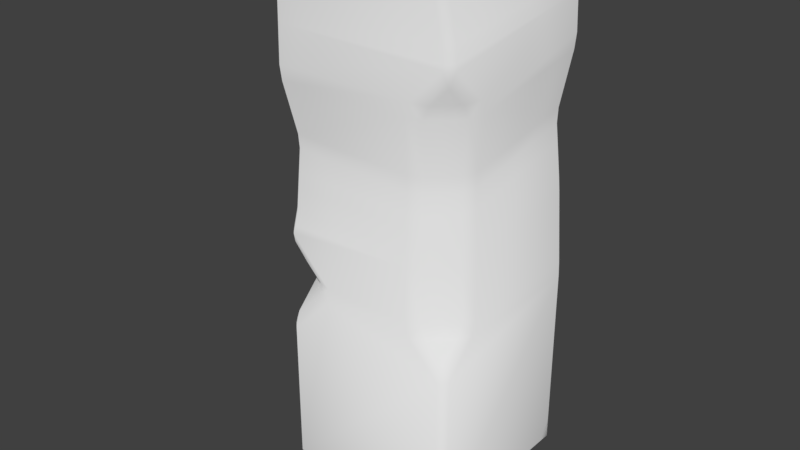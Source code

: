 # Source: tofuChar.blend  (saved by Blender 2.79.0; exported with 4.5.12 LTS)
import bpy
from mathutils import Matrix  # noqa: F401  (used for matrix-valued properties, if any)

bpy.ops.wm.read_factory_settings(use_empty=True)
scene = bpy.context.scene
scene.name = 'Scene'

# ---- collections
col_collection_1 = bpy.data.collections.new('Collection 1'); scene.collection.children.link(col_collection_1)

# ---- materials (node trees are filled in below, after node groups)
mat_tofu = bpy.data.materials.new('tofu')
mat_tofu.alpha_threshold = 0.0
mat_tofu.diffuse_color = (1.0, 0.9217, 0.4691, 1.0)
mat_tofu.roughness = 0.5
mat_tofu.line_color = (0.0, 0.0, 0.0, 1.0)

# ---- material node trees
mat_tofu.use_nodes = True; mat_tofu.node_tree.nodes.clear()
_N = mat_tofu.node_tree.nodes; _L = mat_tofu.node_tree.links
n0 = _N.new('ShaderNodeOutputMaterial'); n0.name = 'Material Output'; n0.location = (300, 300)
n1 = _N.new('ShaderNodeBsdfDiffuse'); n1.name = 'Diffuse BSDF'; n1.location = (77, 297)
n1.inputs[1].default_value = 0.5
_L.new(n1.outputs[0], n0.inputs[0])
n0.is_active_output = True

# ---- world
world_world = bpy.data.worlds.new('World'); scene.world = world_world
world_world.color = (0.05088, 0.05088, 0.05088)
world_world.use_sun_shadow = False
world_world.sun_shadow_jitter_overblur = 0.0
world_world.cycles.sampling_method = 'MANUAL'

# ---- meshes
me_cube_001 = bpy.data.meshes.new('Cube.001')
me_cube_001.from_pydata([(0.4021, 0.3698, 0.03288), (0.3698, 0.3698, 0.0006278), (0.3698, 0.4021, 0.03288), (0.4021, -0.3698, 0.03288), (0.3698, -0.4021, 0.03288), (0.3698, -0.3698, 0.0006278), (-0.3698, -0.4021, 0.03288), (-0.4021, -0.3698, 0.03288), (-0.3698, -0.3698, 0.0006278), (-0.3698, 0.4021, 0.03288), (-0.3698, 0.3698, 0.0006278), (-0.4021, 0.3698, 0.03288), (0.3702, 0.3454, 2.734), (0.3698, 0.3115, 2.768), (0.4024, 0.3129, 2.736), (0.4021, -0.3698, 2.79), (0.3698, -0.3699, 2.823), (0.3698, -0.4021, 2.793), (-0.3975, -0.37, 2.791), (-0.3649, -0.4023, 2.793), (-0.3698, -0.3699, 2.823), (-0.4025, 0.3129, 2.736), (-0.3698, 0.3115, 2.768), (-0.3702, 0.3454, 2.734), (0.4021, 0.3698, 0.8561), (0.3698, 0.4021, 0.8561), (0.3686, 0.4003, 0.9205), (0.4008, 0.368, 0.9205), (0.4073, 0.3516, 1.841), (0.3749, 0.385, 1.847), (0.3792, 0.3877, 1.911), (0.4114, 0.3557, 1.906), (-0.414, -0.3791, 1.813), (-0.4086, -0.3752, 1.749), (-0.3757, -0.4071, 1.744), (-0.3818, -0.4114, 1.808), (-0.4021, 0.3698, 0.8561), (-0.4005, 0.368, 0.9205), (-0.3682, 0.4003, 0.9205), (-0.3698, 0.4021, 0.8561), (-0.4088, 0.3519, 1.842), (-0.414, 0.3556, 1.907), (-0.3818, 0.3877, 1.911), (-0.3762, 0.385, 1.847), (0.4021, -0.2313, 0.8561), (0.4004, -0.2115, 0.9205), (0.3776, -0.2665, 0.9205), (0.3757, -0.2973, 0.862), (0.2665, -0.3776, 0.9205), (0.2115, -0.4004, 0.9205), (0.2313, -0.4021, 0.8561), (0.2973, -0.3757, 0.862), (0.4021, -0.3698, 0.7175), (0.3757, -0.3757, 0.7836), (0.3698, -0.4021, 0.7175), (0.2363, -0.4098, 1.808), (0.2153, -0.4074, 1.744), (0.2705, -0.3846, 1.744), (0.303, -0.3834, 1.803), (0.3846, -0.2705, 1.744), (0.4074, -0.2157, 1.749), (0.41, -0.2385, 1.81), (0.3834, -0.303, 1.803), (0.3699, -0.4041, 1.946), (0.3785, -0.3785, 1.881), (0.4041, -0.3699, 1.946), (-0.2473, -0.3757, 0.862), (-0.1813, -0.4021, 0.8561), (-0.1813, -0.4021, 0.9206), (-0.2473, -0.3757, 0.9146), (-0.3667, -0.395, 1.105), (-0.3928, -0.3677, 1.105), (-0.3757, -0.3757, 1.043), (-0.3757, -0.2473, 0.9146), (-0.4021, -0.1813, 0.9206), (-0.4021, -0.1813, 0.8561), (-0.3757, -0.2473, 0.862), (-0.3698, -0.4021, 0.6675), (-0.3757, -0.3757, 0.7336), (-0.4021, -0.3698, 0.6675), (0.356, 0.3817, 1.254), (0.353, 0.3766, 1.319), (0.3853, 0.3447, 1.313), (0.3882, 0.3497, 1.249), (0.3433, 0.3534, 1.614), (0.376, 0.3203, 1.609), (0.3732, 0.3206, 1.544), (0.3409, 0.3524, 1.55), (-0.3844, 0.3497, 1.249), (-0.3807, 0.3447, 1.314), (-0.3484, 0.3766, 1.319), (-0.3521, 0.3817, 1.254), (-0.3687, 0.3205, 1.611), (-0.3359, 0.3534, 1.614), (-0.3329, 0.3524, 1.55), (-0.3652, 0.3204, 1.546), (0.3887, -0.2048, 1.157), (0.3853, -0.2029, 1.222), (0.3625, -0.2582, 1.216), (0.3658, -0.26, 1.152), (0.3759, -0.1982, 1.518), (0.3531, -0.253, 1.512), (0.3504, -0.2515, 1.448), (0.3733, -0.1963, 1.453), (0.1979, -0.3759, 1.514), (0.1964, -0.3732, 1.449), (0.2515, -0.3504, 1.448), (0.253, -0.3531, 1.512), (0.205, -0.3887, 1.151), (0.26, -0.3658, 1.152), (0.2582, -0.3625, 1.216), (0.2031, -0.3853, 1.216), (-0.3575, -0.3933, 1.14), (-0.3486, -0.3855, 1.205), (-0.3809, -0.353, 1.209), (-0.3911, -0.3597, 1.144), (-0.369, -0.3441, 1.538), (-0.365, -0.3406, 1.474), (-0.3328, -0.3731, 1.47), (-0.3361, -0.3763, 1.534), (0.3776, 0.3293, 1.461), (0.381, 0.336, 1.397), (0.3487, 0.3679, 1.402), (0.3453, 0.3612, 1.466), (-0.3385, 0.3612, 1.466), (-0.3428, 0.3679, 1.402), (-0.3751, 0.3359, 1.398), (-0.3708, 0.3292, 1.462), (0.3548, -0.2539, 1.365), (0.3582, -0.2558, 1.3), (0.381, -0.2005, 1.305), (0.3776, -0.1986, 1.371), (0.2558, -0.3582, 1.3), (0.2539, -0.3548, 1.365), (0.1988, -0.3776, 1.365), (0.2007, -0.381, 1.3), (-0.371, -0.3453, 1.374), (-0.3749, -0.3483, 1.309), (-0.3426, -0.3808, 1.305), (-0.3388, -0.3778, 1.369), (0.4094, 0.3475, 2.064), (0.3774, 0.3796, 2.069), (0.3767, 0.3763, 2.133), (0.4087, 0.3442, 2.129), (0.4051, 0.3362, 2.286), (0.375, 0.3682, 2.29), (0.3743, 0.3649, 2.355), (0.4044, 0.3329, 2.351), (0.404, 0.3214, 2.572), (0.4047, 0.3247, 2.507), (0.3726, 0.3568, 2.512), (0.3719, 0.3535, 2.576), (-0.3796, -0.4094, 1.966), (-0.3787, -0.4087, 2.03), (-0.4109, -0.3767, 2.035), (-0.4118, -0.3774, 1.97), (-0.3765, -0.4071, 2.188), (-0.3661, -0.4064, 2.252), (-0.3997, -0.3743, 2.256), (-0.4087, -0.375, 2.192), (-0.3199, -0.4042, 2.474), (-0.3549, -0.372, 2.478), (-0.3589, -0.3727, 2.415), (-0.3233, -0.4047, 2.41), (-0.4118, 0.3475, 2.064), (-0.4109, 0.3442, 2.129), (-0.3787, 0.3763, 2.133), (-0.3796, 0.3796, 2.069), (-0.4087, 0.3361, 2.286), (-0.4078, 0.3328, 2.351), (-0.3756, 0.3649, 2.355), (-0.3765, 0.3682, 2.29), (-0.4023, 0.3215, 2.572), (-0.3725, 0.3535, 2.576), (-0.3734, 0.3568, 2.512), (-0.4032, 0.3248, 2.508), (0.4024, -0.3698, 1.97), (0.3956, -0.3698, 2.034), (0.3622, -0.4023, 2.03), (0.3698, -0.4023, 1.966), (0.3637, -0.3699, 2.192), (0.3638, -0.3698, 2.256), (0.3287, -0.4023, 2.252), (0.3287, -0.4023, 2.188), (0.3698, -0.4022, 2.474), (0.3622, -0.4022, 2.41), (0.3954, -0.3698, 2.414), (0.4022, -0.3698, 2.479)], [], [(25, 2, 9, 39), (12, 151, 173, 23), (32, 155, 164, 41), (80, 26, 38, 91), (4, 54, 50, 67, 77, 6), (85, 28, 60, 100), (27, 83, 96, 45), (58, 62, 64), (187, 148, 14, 15), (31, 140, 176, 65, 61), (47, 51, 53), (119, 104, 56, 34), (46, 99, 109, 48), (101, 59, 57, 107), (76, 78, 66), (1, 5, 8, 10), (82, 121, 130, 97), (7, 79, 75, 36, 11), (49, 108, 112, 70, 68), (139, 134, 105, 118), (29, 84, 93, 43), (89, 114, 137, 126), (141, 30, 42, 167), (87, 123, 124, 94), (98, 129, 132, 110), (113, 111, 135, 138), (74, 71, 115, 88, 37), (55, 63, 179, 152, 35), (69, 72, 73), (177, 143, 144, 180), (127, 136, 117, 95), (120, 86, 103, 131), (122, 81, 90, 125), (128, 102, 106, 133), (160, 184, 17, 19), (153, 178, 183, 156), (181, 147, 149, 186), (92, 116, 33, 40), (157, 182, 185, 163), (154, 159, 168, 165), (145, 142, 166, 171), (158, 162, 175, 169), (150, 146, 170, 174), (13, 22, 20, 16), (161, 18, 21, 172), (0, 1, 2), (3, 4, 5), (6, 7, 8), (9, 10, 11), (12, 13, 14), (15, 16, 17), (18, 19, 20), (21, 22, 23), (24, 25, 26, 27), (28, 29, 30, 31), (32, 33, 34, 35), (36, 37, 38, 39), (40, 41, 42, 43), (44, 45, 46, 47), (48, 49, 50, 51), (52, 53, 54), (55, 56, 57, 58), (59, 60, 61, 62), (63, 64, 65), (66, 67, 68, 69), (70, 71, 72), (73, 74, 75, 76), (77, 78, 79), (80, 81, 82, 83), (84, 85, 86, 87), (88, 89, 90, 91), (92, 93, 94, 95), (96, 97, 98, 99), (100, 101, 102, 103), (104, 105, 106, 107), (108, 109, 110, 111), (112, 113, 114, 115), (116, 117, 118, 119), (120, 121, 122, 123), (124, 125, 126, 127), (128, 129, 130, 131), (132, 133, 134, 135), (136, 137, 138, 139), (140, 141, 142, 143), (144, 145, 146, 147), (148, 149, 150, 151), (152, 153, 154, 155), (156, 157, 158, 159), (160, 161, 162, 163), (164, 165, 166, 167), (168, 169, 170, 171), (172, 173, 174, 175), (176, 177, 178, 179), (180, 181, 182, 183), (184, 185, 186, 187), (0, 3, 5, 1), (1, 10, 9, 2), (151, 12, 14, 148), (4, 6, 8, 5), (7, 11, 10, 8), (160, 19, 18, 161), (172, 21, 23, 173), (13, 16, 15, 14), (12, 23, 22, 13), (16, 20, 19, 17), (20, 22, 21, 18), (2, 25, 24, 0), (84, 29, 28, 85), (11, 36, 39, 9), (92, 40, 43, 93), (29, 43, 42, 30), (25, 39, 38, 26), (32, 41, 40, 33), (52, 44, 47, 53), (46, 48, 51, 47), (50, 54, 53, 51), (63, 55, 58, 64), (57, 59, 62, 58), (61, 65, 64, 62), (100, 60, 59, 101), (108, 49, 48, 109), (27, 45, 44, 24), (54, 4, 3, 52), (55, 35, 34, 56), (31, 61, 60, 28), (187, 15, 17, 184), (77, 67, 66, 78), (68, 70, 72, 69), (71, 74, 73, 72), (75, 79, 78, 76), (49, 68, 67, 50), (79, 7, 6, 77), (36, 75, 74, 37), (119, 34, 33, 116), (26, 80, 83, 27), (123, 87, 86, 120), (37, 88, 91, 38), (127, 95, 94, 124), (45, 96, 99, 46), (131, 103, 102, 128), (56, 104, 107, 57), (135, 111, 110, 132), (98, 110, 109, 99), (101, 107, 106, 102), (82, 97, 96, 83), (85, 100, 103, 86), (87, 94, 93, 84), (80, 91, 90, 81), (70, 112, 115, 71), (88, 115, 114, 89), (112, 108, 111, 113), (139, 118, 117, 136), (104, 119, 118, 105), (116, 92, 95, 117), (76, 66, 69, 73), (81, 122, 121, 82), (89, 126, 125, 90), (97, 130, 129, 98), (105, 134, 133, 106), (113, 138, 137, 114), (134, 139, 138, 135), (136, 127, 126, 137), (122, 125, 124, 123), (120, 131, 130, 121), (128, 133, 132, 129), (30, 141, 140, 31), (142, 145, 144, 143), (146, 150, 149, 147), (35, 152, 155, 32), (153, 156, 159, 154), (157, 163, 162, 158), (41, 164, 167, 42), (165, 168, 171, 166), (169, 175, 174, 170), (150, 174, 173, 151), (145, 171, 170, 146), (141, 167, 166, 142), (154, 165, 164, 155), (158, 169, 168, 159), (161, 172, 175, 162), (65, 176, 179, 63), (152, 179, 178, 153), (176, 140, 143, 177), (177, 180, 183, 178), (156, 183, 182, 157), (180, 144, 147, 181), (181, 186, 185, 182), (186, 149, 148, 187), (163, 185, 184, 160), (0, 24, 44, 52, 3)])
me_cube_001.polygons.foreach_set('use_smooth', [True] * 190)
_uv = me_cube_001.uv_layers.new(name='UVMap')
_uv.uv.foreach_set('vector', [0.4949, 0.5694, 0.4949, 0.8141, 0.2646, 0.8141, 0.2646, 0.5694, 0.495, 0.01072, 0.4955, 0.05754, 0.2637, 0.05754, 0.2644, 0.01072, 0.739, 0.5387, 0.7382, 0.5854, 0.5127, 0.6127, 0.5104, 0.566, 0.4906, 0.4508, 0.4945, 0.5502, 0.2651, 0.5502, 0.2701, 0.4508, 0.2398, 0.009495, 0.2372, 0.2131, 0.1938, 0.2539, 0.066, 0.2525, 0.008329, 0.1958, 0.01073, 0.00704, 0.974, 0.338, 0.9829, 0.3796, 0.8068, 0.3695, 0.8131, 0.3273, 0.9884, 0.1871, 0.983, 0.2591, 0.8108, 0.2486, 0.8086, 0.1966, 0.213, 0.5358, 0.2405, 0.5363, 0.2362, 0.5593, 0.7589, 0.5266, 0.9734, 0.5346, 0.9708, 0.5696, 0.7588, 0.5922, 0.9841, 0.3925, 0.9815, 0.4262, 0.7591, 0.4195, 0.759, 0.4143, 0.7997, 0.3823, 0.7825, 0.1908, 0.7601, 0.2086, 0.7582, 0.1756, 0.01632, 0.4536, 0.1818, 0.4494, 0.1853, 0.5179, 0.002274, 0.5159, 0.2432, 0.2739, 0.2389, 0.3427, 0.2027, 0.342, 0.2052, 0.2732, 0.2338, 0.4499, 0.2421, 0.5189, 0.2031, 0.5181, 0.1996, 0.4493, 0.7001, 0.256, 0.7403, 0.218, 0.7424, 0.2567, 0.7597, 0.7704, 0.99, 0.7704, 0.99, 0.9904, 0.7597, 0.9904, 0.9815, 0.2733, 0.9789, 0.2919, 0.8123, 0.2814, 0.8115, 0.2631, 0.739, 0.009443, 0.738, 0.1982, 0.6791, 0.254, 0.5078, 0.2534, 0.5091, 0.008572, 0.1874, 0.273, 0.1849, 0.3416, 0.01063, 0.3365, 0.007868, 0.3259, 0.06575, 0.2717, 0.01607, 0.4046, 0.1826, 0.4051, 0.1816, 0.4303, 0.0177, 0.4345, 0.4965, 0.2746, 0.4866, 0.3436, 0.2751, 0.3436, 0.2626, 0.2746, 0.5153, 0.3896, 0.7324, 0.3594, 0.7309, 0.389, 0.5181, 0.4147, 0.4973, 0.2087, 0.4978, 0.2556, 0.2608, 0.2556, 0.2615, 0.2087, 0.4859, 0.3626, 0.4873, 0.3875, 0.2743, 0.3875, 0.2761, 0.3626, 0.2377, 0.3619, 0.2361, 0.3868, 0.2011, 0.3861, 0.202, 0.3612, 0.0134, 0.3556, 0.1842, 0.3607, 0.1833, 0.3859, 0.01503, 0.3855, 0.679, 0.2732, 0.7369, 0.3284, 0.7344, 0.34, 0.5138, 0.3705, 0.5083, 0.2726, 0.1915, 0.537, 0.2325, 0.5786, 0.2324, 0.5843, 0.0001515, 0.5818, 0.0, 0.535, 0.7423, 0.2724, 0.7398, 0.31, 0.7001, 0.2717, 0.7592, 0.4345, 0.9805, 0.44, 0.9781, 0.4739, 0.7599, 0.4745, 0.5201, 0.4338, 0.7299, 0.4085, 0.7284, 0.4381, 0.5228, 0.4589, 0.9768, 0.3062, 0.9742, 0.3248, 0.8138, 0.3141, 0.813, 0.2959, 0.4883, 0.4067, 0.4897, 0.4316, 0.2712, 0.4316, 0.273, 0.4067, 0.2349, 0.4059, 0.2333, 0.4308, 0.1994, 0.4302, 0.2004, 0.4053, 0.01686, 0.7332, 0.2305, 0.7355, 0.2293, 0.8304, 0.001785, 0.8279, 0.00021, 0.601, 0.2298, 0.6035, 0.2189, 0.6502, 0.00035, 0.6478, 0.7599, 0.4878, 0.977, 0.4878, 0.9744, 0.5208, 0.7591, 0.5145, 0.5226, 0.4781, 0.7293, 0.4571, 0.7379, 0.5197, 0.5118, 0.5467, 0.003344, 0.667, 0.2186, 0.6694, 0.2284, 0.7163, 0.01605, 0.714, 0.7379, 0.6047, 0.7372, 0.6514, 0.516, 0.6786, 0.5137, 0.6319, 0.4965, 0.1427, 0.497, 0.1896, 0.2618, 0.1896, 0.2625, 0.1427, 0.7371, 0.6705, 0.7371, 0.718, 0.5193, 0.7446, 0.517, 0.6979, 0.4957, 0.07672, 0.4963, 0.1235, 0.2628, 0.1235, 0.2635, 0.07672, 0.9711, 0.5833, 0.9892, 0.7383, 0.7777, 0.7608, 0.7596, 0.6058, 0.7368, 0.737, 0.735, 0.8296, 0.5227, 0.8125, 0.5203, 0.7638, 0.7597, 0.7608, 0.7597, 0.7704, 0.7496, 0.7704, 0.2508, 0.0097, 0.2398, 0.009495, 0.2409, 0.0, 0.7496, 0.00963, 0.739, 0.009443, 0.7396, 0.0, 0.7496, 0.9904, 0.7597, 0.9904, 0.7597, 1.0, 0.9816, 0.5753, 0.9711, 0.5833, 0.9708, 0.5696, 0.7588, 0.5922, 0.7596, 0.6058, 0.7496, 0.6001, 0.735, 0.8296, 0.7456, 0.8305, 0.7354, 0.8393, 0.2544, 0.009665, 0.2646, 7.091e-08, 0.2644, 0.01072, 0.5049, 0.569, 0.4949, 0.5694, 0.4945, 0.5502, 0.5045, 0.5498, 0.5066, 0.2762, 0.4965, 0.2746, 0.4978, 0.2556, 0.5078, 0.2567, 0.739, 0.5387, 0.7379, 0.5197, 0.7485, 0.5185, 0.7496, 0.5376, 0.2545, 0.569, 0.255, 0.5499, 0.2651, 0.5502, 0.2646, 0.5694, 0.2524, 0.2757, 0.2508, 0.2564, 0.2608, 0.2556, 0.2626, 0.2746, 0.8024, 0.183, 0.8086, 0.1966, 0.792, 0.2023, 0.7825, 0.1908, 0.2052, 0.2732, 0.1874, 0.273, 0.1938, 0.2539, 0.215, 0.2559, 0.2482, 0.2133, 0.2396, 0.2329, 0.2372, 0.2131, 0.1915, 0.537, 0.1853, 0.5179, 0.2031, 0.5181, 0.213, 0.5358, 0.7904, 0.3741, 0.8068, 0.3695, 0.7997, 0.3823, 0.7803, 0.3874, 0.2325, 0.5786, 0.2362, 0.5593, 0.2442, 0.5788, 0.04638, 0.2541, 0.066, 0.2525, 0.06575, 0.2717, 0.04618, 0.2698, 0.7459, 0.3284, 0.7369, 0.3284, 0.7398, 0.31, 0.7001, 0.2717, 0.679, 0.2732, 0.6791, 0.254, 0.7001, 0.256, 0.7486, 0.1984, 0.7403, 0.218, 0.738, 0.1982, 0.4906, 0.4508, 0.4897, 0.4316, 0.4997, 0.4328, 0.5006, 0.4521, 0.4866, 0.3436, 0.4968, 0.3446, 0.4959, 0.3639, 0.4859, 0.3626, 0.26, 0.4519, 0.2612, 0.4327, 0.2712, 0.4316, 0.2701, 0.4508, 0.2649, 0.3441, 0.2751, 0.3436, 0.2761, 0.3626, 0.266, 0.3633, 0.8108, 0.2486, 0.8115, 0.2631, 0.7949, 0.2675, 0.7943, 0.2533, 0.8131, 0.3273, 0.7967, 0.3317, 0.7972, 0.3188, 0.8138, 0.3141, 0.1818, 0.4494, 0.1816, 0.4303, 0.1994, 0.4302, 0.1996, 0.4493, 0.1849, 0.3416, 0.2027, 0.342, 0.202, 0.3612, 0.1842, 0.3607, 0.7454, 0.3391, 0.7431, 0.3582, 0.7324, 0.3594, 0.7344, 0.34, 0.7293, 0.4571, 0.7284, 0.4381, 0.7391, 0.437, 0.7399, 0.4561, 0.4973, 0.3888, 0.4984, 0.408, 0.4883, 0.4067, 0.4873, 0.3875, 0.2743, 0.3875, 0.273, 0.4067, 0.2629, 0.4076, 0.2643, 0.3884, 0.7964, 0.3003, 0.7957, 0.286, 0.8123, 0.2814, 0.813, 0.2959, 0.2011, 0.3861, 0.2004, 0.4053, 0.1826, 0.4051, 0.1833, 0.3859, 0.7299, 0.4085, 0.7309, 0.389, 0.7416, 0.388, 0.7406, 0.4072, 0.5072, 0.2097, 0.4973, 0.2087, 0.497, 0.1896, 0.507, 0.1904, 0.5059, 0.1437, 0.4965, 0.1427, 0.4963, 0.1235, 0.5057, 0.1244, 0.5055, 0.05843, 0.5058, 0.07769, 0.4957, 0.07672, 0.4955, 0.05754, 0.7488, 0.5844, 0.7485, 0.6036, 0.7379, 0.6047, 0.7382, 0.5854, 0.7478, 0.6504, 0.7476, 0.6696, 0.7371, 0.6705, 0.7372, 0.6514, 0.7475, 0.7359, 0.7368, 0.737, 0.7371, 0.718, 0.7477, 0.7167, 0.2515, 0.2097, 0.2518, 0.1904, 0.2618, 0.1896, 0.2615, 0.2087, 0.2525, 0.1437, 0.2527, 0.1244, 0.2628, 0.1235, 0.2625, 0.1427, 0.5203, 0.7638, 0.5109, 0.7652, 0.5099, 0.746, 0.5193, 0.7446, 0.2436, 0.5857, 0.2412, 0.6048, 0.2298, 0.6035, 0.2324, 0.5843, 0.2308, 0.6518, 0.2305, 0.6707, 0.2186, 0.6694, 0.2189, 0.6502, 0.2305, 0.7355, 0.2284, 0.7163, 0.2397, 0.7179, 0.2416, 0.7371, 0.7597, 0.7608, 0.99, 0.7608, 0.99, 0.7704, 0.7597, 0.7704, 0.7597, 0.7704, 0.7597, 0.9904, 0.7496, 0.9904, 0.7496, 0.7704, 0.4955, 0.05754, 0.495, 0.01072, 0.505, 0.009665, 0.5055, 0.05843, 1.0, 0.7704, 1.0, 0.9904, 0.99, 0.9904, 0.99, 0.7704, 0.99, 1.0, 0.7597, 1.0, 0.7597, 0.9904, 0.99, 0.9904, 0.7475, 0.7359, 0.7456, 0.8305, 0.735, 0.8296, 0.7368, 0.737, 0.2545, 0.05843, 0.2544, 0.009665, 0.2644, 0.01072, 0.2637, 0.05754, 0.9711, 0.5833, 0.7596, 0.6058, 0.7588, 0.5922, 0.9708, 0.5696, 0.495, 0.01072, 0.2644, 0.01072, 0.2646, 7.091e-08, 0.4949, 0.0, 0.2303, 0.8393, 0.001214, 0.8368, 0.001785, 0.8279, 0.2293, 0.8304, 0.7354, 0.8393, 0.5236, 0.8223, 0.5227, 0.8125, 0.735, 0.8296, 0.4949, 0.8141, 0.4949, 0.5694, 0.5049, 0.569, 0.5049, 0.8137, 0.4866, 0.3436, 0.4965, 0.2746, 0.5066, 0.2762, 0.4968, 0.3446, 0.2545, 0.8137, 0.2545, 0.569, 0.2646, 0.5694, 0.2646, 0.8141, 0.2649, 0.3441, 0.2524, 0.2757, 0.2626, 0.2746, 0.2751, 0.3436, 0.4965, 0.2746, 0.2626, 0.2746, 0.2608, 0.2556, 0.4978, 0.2556, 0.4949, 0.5694, 0.2646, 0.5694, 0.2651, 0.5502, 0.4945, 0.5502, 0.739, 0.5387, 0.5104, 0.566, 0.5118, 0.5467, 0.7379, 0.5197, 0.7594, 0.1561, 0.8024, 0.183, 0.7825, 0.1908, 0.7582, 0.1756, 0.2432, 0.2739, 0.2052, 0.2732, 0.215, 0.2559, 0.2419, 0.2564, 0.1938, 0.2539, 0.2372, 0.2131, 0.2396, 0.2329, 0.215, 0.2559, 0.2325, 0.5786, 0.1915, 0.537, 0.213, 0.5358, 0.2362, 0.5593, 0.2031, 0.5181, 0.2421, 0.5189, 0.2405, 0.5363, 0.213, 0.5358, 0.2508, 0.5388, 0.2442, 0.5788, 0.2362, 0.5593, 0.2405, 0.5363, 0.8131, 0.3273, 0.8068, 0.3695, 0.7904, 0.3741, 0.7967, 0.3317, 0.1849, 0.3416, 0.1874, 0.273, 0.2052, 0.2732, 0.2027, 0.342, 0.9884, 0.1871, 0.8086, 0.1966, 0.8024, 0.183, 0.989, 0.1732, 0.2372, 0.2131, 0.2398, 0.009495, 0.2508, 0.0097, 0.2482, 0.2133, 0.1915, 0.537, 0.0, 0.535, 0.002274, 0.5159, 0.1853, 0.5179, 0.9841, 0.3925, 0.7997, 0.3823, 0.8068, 0.3695, 0.9829, 0.3796, 0.2416, 0.7371, 0.2404, 0.8298, 0.2293, 0.8304, 0.2305, 0.7355, 0.008329, 0.1958, 0.066, 0.2525, 0.04638, 0.2541, 0.0071, 0.2155, 0.06575, 0.2717, 0.007868, 0.3259, 0.005928, 0.3075, 0.04618, 0.2698, 0.7369, 0.3284, 0.679, 0.2732, 0.7001, 0.2717, 0.7398, 0.31, 0.6791, 0.254, 0.738, 0.1982, 0.7403, 0.218, 0.7001, 0.256, 0.1874, 0.273, 0.06575, 0.2717, 0.066, 0.2525, 0.1938, 0.2539, 0.738, 0.1982, 0.739, 0.009443, 0.7496, 0.00963, 0.7486, 0.1984, 0.5078, 0.2534, 0.6791, 0.254, 0.679, 0.2732, 0.5083, 0.2726, 0.7399, 0.4561, 0.7485, 0.5185, 0.7379, 0.5197, 0.7293, 0.4571, 0.4945, 0.5502, 0.4906, 0.4508, 0.5006, 0.4521, 0.5045, 0.5498, 0.4873, 0.3875, 0.4859, 0.3626, 0.4959, 0.3639, 0.4973, 0.3888, 0.255, 0.5499, 0.26, 0.4519, 0.2701, 0.4508, 0.2651, 0.5502, 0.2643, 0.3884, 0.266, 0.3633, 0.2761, 0.3626, 0.2743, 0.3875, 0.8086, 0.1966, 0.8108, 0.2486, 0.7943, 0.2533, 0.792, 0.2023, 0.813, 0.2959, 0.8138, 0.3141, 0.7972, 0.3188, 0.7964, 0.3003, 0.1853, 0.5179, 0.1818, 0.4494, 0.1996, 0.4493, 0.2031, 0.5181, 0.1833, 0.3859, 0.1842, 0.3607, 0.202, 0.3612, 0.2011, 0.3861, 0.2377, 0.3619, 0.202, 0.3612, 0.2027, 0.342, 0.2389, 0.3427, 0.2338, 0.4499, 0.1996, 0.4493, 0.1994, 0.4302, 0.2333, 0.4308, 0.9815, 0.2733, 0.8115, 0.2631, 0.8108, 0.2486, 0.983, 0.2591, 0.974, 0.338, 0.8131, 0.3273, 0.8138, 0.3141, 0.9742, 0.3248, 0.4859, 0.3626, 0.2761, 0.3626, 0.2751, 0.3436, 0.4866, 0.3436, 0.4906, 0.4508, 0.2701, 0.4508, 0.2712, 0.4316, 0.4897, 0.4316, 0.7459, 0.3284, 0.7454, 0.3391, 0.7344, 0.34, 0.7369, 0.3284, 0.5138, 0.3705, 0.7344, 0.34, 0.7324, 0.3594, 0.5153, 0.3896, 0.01063, 0.3365, 0.1849, 0.3416, 0.1842, 0.3607, 0.0134, 0.3556, 0.7406, 0.4072, 0.7391, 0.437, 0.7284, 0.4381, 0.7299, 0.4085, 0.1818, 0.4494, 0.01632, 0.4536, 0.0177, 0.4345, 0.1816, 0.4303, 0.7293, 0.4571, 0.5226, 0.4781, 0.5228, 0.4589, 0.7284, 0.4381, 0.7001, 0.256, 0.7424, 0.2567, 0.7423, 0.2724, 0.7001, 0.2717, 0.4897, 0.4316, 0.4883, 0.4067, 0.4984, 0.408, 0.4997, 0.4328, 0.2612, 0.4327, 0.2629, 0.4076, 0.273, 0.4067, 0.2712, 0.4316, 0.8115, 0.2631, 0.8123, 0.2814, 0.7957, 0.286, 0.7949, 0.2675, 0.1816, 0.4303, 0.1826, 0.4051, 0.2004, 0.4053, 0.1994, 0.4302, 0.7431, 0.3582, 0.7416, 0.388, 0.7309, 0.389, 0.7324, 0.3594, 0.1826, 0.4051, 0.01607, 0.4046, 0.01503, 0.3855, 0.1833, 0.3859, 0.7299, 0.4085, 0.5201, 0.4338, 0.5181, 0.4147, 0.7309, 0.389, 0.4883, 0.4067, 0.273, 0.4067, 0.2743, 0.3875, 0.4873, 0.3875, 0.9768, 0.3062, 0.813, 0.2959, 0.8123, 0.2814, 0.9789, 0.2919, 0.2349, 0.4059, 0.2004, 0.4053, 0.2011, 0.3861, 0.2361, 0.3868, 0.4978, 0.2556, 0.4973, 0.2087, 0.5072, 0.2097, 0.5078, 0.2567, 0.497, 0.1896, 0.4965, 0.1427, 0.5059, 0.1437, 0.507, 0.1904, 0.4963, 0.1235, 0.4957, 0.07672, 0.5058, 0.07769, 0.5057, 0.1244, 0.7496, 0.5376, 0.7488, 0.5844, 0.7382, 0.5854, 0.739, 0.5387, 0.7485, 0.6036, 0.7478, 0.6504, 0.7372, 0.6514, 0.7379, 0.6047, 0.7476, 0.6696, 0.7477, 0.7167, 0.7371, 0.718, 0.7371, 0.6705, 0.2508, 0.2564, 0.2515, 0.2097, 0.2615, 0.2087, 0.2608, 0.2556, 0.2518, 0.1904, 0.2525, 0.1437, 0.2625, 0.1427, 0.2618, 0.1896, 0.2527, 0.1244, 0.2542, 0.07768, 0.2635, 0.07672, 0.2628, 0.1235, 0.4957, 0.07672, 0.2635, 0.07672, 0.2637, 0.05754, 0.4955, 0.05754, 0.4965, 0.1427, 0.2625, 0.1427, 0.2628, 0.1235, 0.4963, 0.1235, 0.4973, 0.2087, 0.2615, 0.2087, 0.2618, 0.1896, 0.497, 0.1896, 0.7379, 0.6047, 0.5137, 0.6319, 0.5127, 0.6127, 0.7382, 0.5854, 0.7371, 0.6705, 0.517, 0.6979, 0.516, 0.6786, 0.7372, 0.6514, 0.7368, 0.737, 0.5203, 0.7638, 0.5193, 0.7446, 0.7371, 0.718, 0.2442, 0.5788, 0.2436, 0.5857, 0.2324, 0.5843, 0.2325, 0.5786, 0.0001515, 0.5818, 0.2324, 0.5843, 0.2298, 0.6035, 0.00021, 0.601, 0.7591, 0.4195, 0.9815, 0.4262, 0.9805, 0.44, 0.7592, 0.4345, 0.2412, 0.6048, 0.2308, 0.6518, 0.2189, 0.6502, 0.2298, 0.6035, 0.00035, 0.6478, 0.2189, 0.6502, 0.2186, 0.6694, 0.003344, 0.667, 0.7599, 0.4745, 0.9781, 0.4739, 0.977, 0.4878, 0.7599, 0.4878, 0.2305, 0.6707, 0.2397, 0.7179, 0.2284, 0.7163, 0.2186, 0.6694, 0.7591, 0.5145, 0.9744, 0.5208, 0.9734, 0.5346, 0.7589, 0.5266, 0.01605, 0.714, 0.2284, 0.7163, 0.2305, 0.7355, 0.01686, 0.7332, 0.9892, 0.0, 0.989, 0.1732, 0.8024, 0.183, 0.7594, 0.1561, 0.7596, 0.01206])
me_cube_001.materials.append(mat_tofu)
me_cube_001.use_remesh_preserve_volume = False
me_cube_001.use_remesh_preserve_attributes = False
me_cube_001.use_mirror_vertex_groups = False
me_cube_001.update()
arm_armature = bpy.data.armatures.new('Armature')  # bones are not reproduced

# ---- objects
ob_tofuarmature = bpy.data.objects.new('tofuArmature', arm_armature)
ob_tofubody = bpy.data.objects.new('tofuBody', me_cube_001)

# ---- transforms, parenting, visibility, modifiers, constraints
ob_tofuarmature.location = (0.0, 0.0, -1.088e-05)
ob_tofuarmature.show_in_front = True
ob_tofuarmature.lineart.crease_threshold = 0.0
ob_tofubody.parent = ob_tofuarmature
ob_tofubody.location = (0.0, 0.0, 0.0)
ob_tofubody.lock_rotations_4d = False
ob_tofubody.empty_display_type = 'ARROWS'
ob_tofubody.lineart.crease_threshold = 0.0
_vg = ob_tofubody.vertex_groups.new(name='Bone')
for _i, _w in zip([0, 1, 2, 3, 4, 5, 6, 7, 8, 9, 10, 11, 24, 25, 26, 27, 28, 33, 34, 36, 37, 38, 39, 40, 44, 45, 46, 47, 48, 49, 50, 51, 52, 53, 54, 56, 57, 59, 60, 66, 67, 68, 69, 70, 71, 72, 73, 74, 75, 76, 77, 78, 79, 80, 81, 82, 83, 85, 86, 88, 89, 90, 91, 92, 95, 96, 97, 98, 99, 100, 101, 102, 103, 104, 105, 106, 107, 108, 109, 110, 111, 112, 113, 114, 115, 116, 117, 118, 119, 120, 121, 122, 125, 126, 127, 128, 129, 130, 131, 132, 133, 134, 135, 136, 137, 138, 139], [0.8419, 0.8653, 0.8351, 0.9393, 0.9427, 0.95, 0.9097, 0.9035, 0.9234, 0.8533, 0.8834, 0.8572, 0.1793, 0.1581, 0.1233, 0.1442, 0.0004326, 0.0009103, 0.001443, 0.1372, 0.1003, 0.09561, 0.1311, 7.824e-05, 0.6127, 0.5441, 0.5606, 0.634, 0.5512, 0.5297, 0.603, 0.6272, 0.7605, 0.7183, 0.7619, 0.004439, 0.004827, 0.004753, 0.004044, 0.2947, 0.3092, 0.2544, 0.2364, 0.1335, 0.1259, 0.1582, 0.2218, 0.2116, 0.2645, 0.2801, 0.583, 0.5008, 0.5733, 0.04029, 0.02541, 0.03317, 0.05341, 0.001566, 0.003282, 0.02163, 0.01069, 0.007992, 0.01788, 0.0002566, 0.001079, 0.2213, 0.1625, 0.1692, 0.2343, 0.0371, 0.03915, 0.05555, 0.05207, 0.03873, 0.05404, 0.05608, 0.04001, 0.2167, 0.2273, 0.1635, 0.1591, 0.1205, 0.0968, 0.08963, 0.1108, 0.007592, 0.01725, 0.02038, 0.009169, 0.004224, 0.01338, 0.006878, 0.00239, 0.004925, 0.001757, 0.08604, 0.1174, 0.1119, 0.08139, 0.1151, 0.08517, 0.08308, 0.1116, 0.04573, 0.0631, 0.06884, 0.04981]): _vg.add([_i], _w, 'REPLACE')
_vg = ob_tofubody.vertex_groups.new(name='Bone.001')
for _i, _w in zip([0, 1, 2, 3, 4, 5, 6, 7, 8, 9, 10, 11, 24, 25, 26, 27, 28, 29, 31, 32, 33, 34, 35, 36, 37, 38, 39, 40, 41, 43, 44, 45, 46, 47, 48, 49, 50, 51, 52, 53, 54, 55, 56, 57, 58, 59, 60, 61, 62, 63, 64, 65, 66, 67, 68, 69, 70, 71, 72, 73, 74, 75, 76, 77, 78, 79, 80, 81, 82, 83, 84, 85, 86, 87, 88, 89, 90, 91, 92, 93, 94, 95, 96, 97, 98, 99, 100, 101, 102, 103, 104, 105, 106, 107, 108, 109, 110, 111, 112, 113, 114, 115, 116, 117, 118, 119, 120, 121, 122, 123, 124, 125, 126, 127, 128, 129, 130, 131, 132, 133, 134, 135, 136, 137, 138, 139, 140, 152, 155, 164, 176, 179], [0.1304, 0.1113, 0.1371, 0.03138, 0.02883, 0.02354, 0.07487, 0.08081, 0.06339, 0.1225, 0.09723, 0.1193, 0.6826, 0.7027, 0.6823, 0.6655, 0.00805, 0.006309, 0.0007226, 0.04257, 0.0589, 0.06069, 0.0436, 0.7199, 0.7023, 0.7044, 0.7252, 0.008848, 0.001389, 0.006296, 0.2692, 0.3, 0.2892, 0.2526, 0.3042, 0.3276, 0.2879, 0.2633, 0.1707, 0.1986, 0.1709, 0.0292, 0.0453, 0.04274, 0.02648, 0.03415, 0.03079, 0.01816, 0.02038, 0.002724, 0.009363, 0.001682, 0.6124, 0.602, 0.6209, 0.6406, 0.554, 0.5534, 0.591, 0.6292, 0.6197, 0.6088, 0.601, 0.3557, 0.4253, 0.3621, 0.2401, 0.1784, 0.1887, 0.2461, 0.05236, 0.05469, 0.07424, 0.06993, 0.2561, 0.193, 0.1821, 0.2456, 0.05512, 0.05224, 0.07018, 0.0747, 0.4219, 0.3852, 0.3998, 0.4258, 0.1042, 0.1086, 0.1447, 0.1388, 0.1174, 0.1541, 0.1518, 0.1154, 0.4492, 0.4382, 0.4113, 0.4162, 0.5243, 0.4568, 0.4469, 0.5199, 0.1232, 0.1583, 0.1621, 0.1255, 0.1046, 0.1378, 0.1293, 0.09921, 0.1006, 0.1316, 0.1403, 0.1065, 0.2119, 0.2828, 0.272, 0.2036, 0.2927, 0.2207, 0.224, 0.2962, 0.2402, 0.3101, 0.3172, 0.2456, 0.0002765, 0.007247, 0.006847, 0.0005671, 0.001023, 0.001825]): _vg.add([_i], _w, 'REPLACE')
_vg = ob_tofubody.vertex_groups.new(name='Bone.002')
for _i, _w in zip([0, 2, 3, 4, 6, 7, 9, 11, 12, 14, 15, 18, 21, 23, 24, 25, 26, 27, 28, 29, 30, 31, 32, 33, 34, 35, 36, 37, 38, 39, 40, 41, 42, 43, 44, 45, 46, 47, 48, 49, 50, 51, 52, 53, 54, 55, 56, 57, 58, 59, 60, 61, 62, 63, 64, 65, 66, 67, 68, 69, 70, 71, 72, 73, 74, 75, 76, 77, 78, 79, 80, 81, 82, 83, 84, 85, 86, 87, 88, 89, 90, 91, 92, 93, 94, 95, 96, 97, 98, 99, 100, 101, 102, 103, 104, 105, 106, 107, 108, 109, 110, 111, 112, 113, 114, 115, 116, 117, 118, 119, 120, 121, 122, 123, 124, 125, 126, 127, 128, 129, 130, 131, 132, 133, 134, 135, 136, 137, 138, 139, 140, 141, 142, 143, 144, 145, 146, 147, 148, 149, 150, 151, 152, 153, 154, 155, 156, 157, 158, 159, 161, 162, 163, 164, 165, 166, 167, 168, 169, 170, 171, 172, 173, 174, 175, 176, 177, 178, 179, 180, 181, 182, 183, 185, 186, 187], [0.004361, 0.004749, 0.002918, 0.002476, 0.002451, 0.002948, 0.004879, 0.004543, 0.0001266, 7.472e-05, 6.649e-06, 4.208e-05, 0.0004687, 0.0005125, 0.1237, 0.1251, 0.1754, 0.1712, 0.2967, 0.2987, 0.2324, 0.23, 0.2168, 0.2749, 0.2719, 0.2146, 0.1292, 0.1779, 0.1811, 0.1303, 0.3132, 0.2454, 0.246, 0.3137, 0.09858, 0.1309, 0.1246, 0.09428, 0.1181, 0.1158, 0.08862, 0.08981, 0.05632, 0.06869, 0.05473, 0.1882, 0.2466, 0.2458, 0.1885, 0.2472, 0.251, 0.1905, 0.1887, 0.1137, 0.1446, 0.1152, 0.07509, 0.07125, 0.09998, 0.09885, 0.248, 0.2558, 0.1995, 0.1213, 0.1396, 0.1045, 0.0975, 0.04894, 0.05989, 0.05195, 0.6481, 0.7025, 0.6854, 0.6298, 0.6384, 0.6324, 0.6889, 0.6956, 0.6435, 0.6994, 0.7129, 0.6578, 0.652, 0.6565, 0.7128, 0.7064, 0.297, 0.3747, 0.3537, 0.2799, 0.5684, 0.5624, 0.5917, 0.6013, 0.5462, 0.5742, 0.5779, 0.5494, 0.2694, 0.271, 0.3438, 0.3418, 0.2817, 0.353, 0.3691, 0.2949, 0.5381, 0.5702, 0.5635, 0.533, 0.7147, 0.7114, 0.7252, 0.7234, 0.7369, 0.737, 0.7258, 0.7293, 0.5558, 0.4898, 0.5061, 0.5678, 0.4772, 0.5423, 0.5388, 0.4753, 0.5425, 0.4946, 0.4823, 0.534, 0.1345, 0.1363, 0.1075, 0.1062, 0.06211, 0.06323, 0.04637, 0.04558, 0.0005032, 0.008107, 0.008495, 0.0006055, 0.1281, 0.1018, 0.103, 0.13, 0.05945, 0.0434, 0.0445, 0.0607, 0.0001232, 0.007503, 0.007146, 0.1444, 0.1142, 0.1144, 0.1447, 0.06708, 0.04964, 0.04972, 0.06718, 0.003164, 0.003154, 0.01149, 0.01145, 0.1063, 0.08473, 0.08443, 0.1062, 0.04123, 0.02771, 0.02749, 0.04122, 0.004781, 0.004876, 1.956e-05]): _vg.add([_i], _w, 'REPLACE')
_vg = ob_tofubody.vertex_groups.new(name='Bone.003')
for _i, _w in zip([12, 13, 14, 15, 16, 17, 18, 19, 20, 21, 22, 23, 26, 27, 28, 29, 30, 31, 32, 33, 34, 35, 37, 38, 40, 41, 42, 43, 45, 46, 48, 49, 55, 56, 57, 58, 59, 60, 61, 62, 63, 64, 65, 68, 69, 70, 71, 72, 73, 74, 80, 81, 82, 83, 84, 85, 86, 87, 88, 89, 90, 91, 92, 93, 94, 95, 96, 97, 98, 99, 100, 101, 102, 103, 104, 105, 106, 107, 108, 109, 110, 111, 112, 113, 114, 115, 116, 117, 118, 119, 120, 121, 122, 123, 124, 125, 126, 127, 128, 129, 130, 131, 132, 133, 134, 135, 136, 137, 138, 139, 140, 141, 142, 143, 144, 145, 146, 147, 148, 149, 150, 151, 152, 153, 154, 155, 156, 157, 158, 159, 160, 161, 162, 163, 164, 165, 166, 167, 168, 169, 170, 171, 172, 173, 174, 175, 176, 177, 178, 179, 180, 181, 182, 183, 184, 185, 186, 187], [0.07326, 0.06476, 0.07199, 0.05676, 0.05244, 0.05836, 0.1002, 0.09902, 0.08713, 0.08113, 0.0714, 0.07947, 0.004355, 0.004546, 0.5252, 0.5234, 0.5605, 0.5631, 0.6264, 0.5732, 0.5744, 0.628, 0.00455, 0.004206, 0.5155, 0.557, 0.5536, 0.5142, 0.005591, 0.005935, 0.006193, 0.00654, 0.6099, 0.5678, 0.5691, 0.6125, 0.5786, 0.5776, 0.6177, 0.6199, 0.5874, 0.6058, 0.5863, 0.007647, 0.006804, 0.05497, 0.05464, 0.03998, 0.006804, 0.00703, 0.04969, 0.06492, 0.065, 0.04955, 0.2319, 0.2349, 0.1731, 0.1729, 0.04799, 0.06276, 0.06206, 0.0476, 0.2242, 0.2214, 0.1634, 0.165, 0.04771, 0.06395, 0.0645, 0.04808, 0.2367, 0.2376, 0.1717, 0.1703, 0.2443, 0.1798, 0.177, 0.242, 0.05224, 0.05118, 0.06807, 0.06955, 0.06302, 0.08095, 0.08093, 0.06319, 0.2717, 0.207, 0.2075, 0.2734, 0.1234, 0.09336, 0.09333, 0.1232, 0.1168, 0.08869, 0.08963, 0.1179, 0.1215, 0.09167, 0.09067, 0.1209, 0.09604, 0.1262, 0.1284, 0.09795, 0.145, 0.114, 0.1143, 0.145, 0.5474, 0.5461, 0.5015, 0.5015, 0.2966, 0.2969, 0.2356, 0.2349, 0.1126, 0.1399, 0.1405, 0.1128, 0.6718, 0.6618, 0.6618, 0.6707, 0.5833, 0.5164, 0.5192, 0.5842, 0.2172, 0.2171, 0.275, 0.2747, 0.5557, 0.5177, 0.5096, 0.5509, 0.3232, 0.2613, 0.2507, 0.3118, 0.1258, 0.1216, 0.1506, 0.1578, 0.5746, 0.5156, 0.5227, 0.5785, 0.2985, 0.2349, 0.2454, 0.31, 0.1135, 0.1423, 0.135, 0.1093]): _vg.add([_i], _w, 'REPLACE')
_vg = ob_tofubody.vertex_groups.new(name='Bone.004')
for _i, _w in zip([12, 13, 14, 15, 16, 17, 18, 19, 20, 21, 22, 23, 28, 29, 30, 31, 32, 33, 34, 35, 40, 41, 42, 43, 55, 56, 57, 58, 59, 60, 61, 62, 63, 64, 65, 81, 82, 84, 85, 86, 87, 89, 90, 92, 93, 94, 95, 97, 100, 101, 102, 103, 104, 105, 106, 107, 114, 116, 117, 118, 119, 120, 121, 122, 123, 124, 125, 126, 127, 128, 130, 131, 133, 134, 136, 137, 139, 140, 141, 142, 143, 144, 145, 146, 147, 148, 149, 150, 151, 152, 153, 154, 155, 156, 157, 158, 159, 160, 161, 162, 163, 164, 165, 166, 167, 168, 169, 170, 171, 172, 173, 174, 175, 176, 177, 178, 179, 180, 181, 182, 183, 184, 185, 186, 187], [0.9097, 0.9204, 0.9114, 0.9322, 0.9376, 0.9307, 0.8864, 0.8879, 0.9009, 0.9015, 0.9133, 0.9029, 0.1429, 0.1449, 0.1809, 0.1798, 0.0997, 0.07743, 0.07688, 0.09934, 0.1368, 0.1709, 0.1748, 0.1398, 0.1497, 0.1145, 0.1153, 0.1479, 0.1098, 0.1104, 0.1465, 0.1439, 0.2689, 0.2118, 0.2693, 0.0009217, 0.0008988, 0.06208, 0.06107, 0.03983, 0.04066, 6.721e-06, 6.755e-05, 0.05369, 0.05556, 0.0345, 0.0335, 6.499e-05, 0.03656, 0.03569, 0.01985, 0.02026, 0.03848, 0.02221, 0.02215, 0.03872, 3.814e-07, 0.02559, 0.01385, 0.01359, 0.02527, 0.01398, 0.003375, 0.00342, 0.01439, 0.009751, 0.0001493, 2.534e-05, 0.009018, 0.005568, 0.0001448, 0.006049, 0.006088, 0.006005, 0.003569, 8.799e-07, 0.003415, 0.3015, 0.3015, 0.3781, 0.3789, 0.6331, 0.6322, 0.7084, 0.7096, 0.861, 0.8273, 0.8263, 0.8606, 0.1663, 0.2097, 0.209, 0.166, 0.3418, 0.4249, 0.4214, 0.3401, 0.7567, 0.7566, 0.6921, 0.6927, 0.2837, 0.3553, 0.3638, 0.289, 0.6019, 0.6796, 0.6903, 0.6137, 0.8463, 0.8506, 0.8145, 0.8074, 0.2923, 0.3768, 0.3695, 0.2875, 0.6407, 0.7177, 0.7073, 0.6288, 0.8643, 0.8302, 0.8375, 0.8685]): _vg.add([_i], _w, 'REPLACE')
_m = ob_tofubody.modifiers.new('Armature', 'ARMATURE')
_m.object = ob_tofuarmature

# ---- collection membership
col_collection_1.objects.link(ob_tofuarmature)
col_collection_1.objects.link(ob_tofubody)

# ---- scene / render settings (as saved in the file)
scene.frame_start = 1; scene.frame_end = 250; scene.frame_set(1)
scene.render.engine = 'CYCLES'
scene.render.resolution_percentage = 50
scene.render.dither_intensity = 0.0
scene.cycles.use_denoising = False
scene.cycles.samples = 128
scene.cycles.sampling_pattern = 'TABULATED_SOBOL'
scene.cycles.use_adaptive_sampling = False
scene.cycles.use_light_tree = False
scene.cycles.blur_glossy = 0.0
scene.cycles.sample_clamp_indirect = 0.0
scene.view_settings.view_transform = 'Standard'
bpy.context.view_layer.update()

# ---- added for rendering (the .blend has no active camera and no usable light): camera, sun
cam_auto = bpy.data.cameras.new('AutoCamera')
cam_auto.lens = 50.0
cam_auto.sensor_width = 36.0
cam_auto.clip_end = 1000.0
ob_auto_camera = bpy.data.objects.new('AutoCamera', cam_auto)
scene.collection.objects.link(ob_auto_camera)
ob_auto_camera.location = (2.46218, -3.13055, 3.14566)
ob_auto_camera.rotation_euler = (1.09748, -7.21219e-08, 0.694738)
scene.camera = ob_auto_camera
light_auto_sun = bpy.data.lights.new('AutoSun', 'SUN')
light_auto_sun.energy = 3.0
light_auto_sun.angle = 0.0523599
ob_auto_sun = bpy.data.objects.new('AutoSun', light_auto_sun)
scene.collection.objects.link(ob_auto_sun)
ob_auto_sun.rotation_euler = (0.872665, 0.174533, 0.523599)
bpy.context.view_layer.update()
